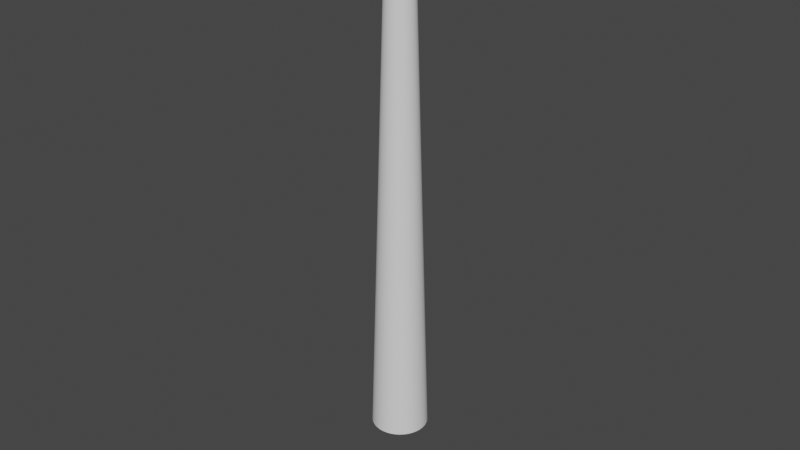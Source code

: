 # Source: LightRay.blend  (saved by Blender 3.6.11; exported with 4.5.12 LTS)
import bpy
from mathutils import Matrix  # noqa: F401  (used for matrix-valued properties, if any)

bpy.ops.wm.read_factory_settings(use_empty=True)
scene = bpy.context.scene
scene.name = 'Scene'

# ---- collections
col_collection = bpy.data.collections.new('Collection'); scene.collection.children.link(col_collection)

# ---- world
world_world = bpy.data.worlds.new('World'); scene.world = world_world
world_world.use_nodes = True; world_world.node_tree.nodes.clear()
_N = world_world.node_tree.nodes; _L = world_world.node_tree.links
n0 = _N.new('ShaderNodeOutputWorld'); n0.name = 'World Output'; n0.location = (300, 300)
n1 = _N.new('ShaderNodeBackground'); n1.name = 'Background'; n1.location = (10, 300)
n1.inputs[0].default_value = (0.05088, 0.05088, 0.05088, 1.0)
_L.new(n1.outputs[0], n0.inputs[0])
n0.is_active_output = True
world_world.color = (0.05088, 0.05088, 0.05088)
world_world.use_sun_shadow = False
world_world.sun_shadow_jitter_overblur = 0.0

# ---- meshes
me_cylinder = bpy.data.meshes.new('Cylinder')
me_cylinder.from_pydata([(3.456e-09, 0.127, -2.0), (3.695e-09, 0.0664, 0.0), (0.01244, 0.1263, -2.0), (0.006508, 0.06608, 0.0), (0.02477, 0.1245, -2.0), (0.01295, 0.06513, 0.0), (0.03685, 0.1215, -2.0), (0.01928, 0.06354, 0.0), (0.04858, 0.1173, -2.0), (0.02541, 0.06135, 0.0), (0.05985, 0.112, -2.0), (0.0313, 0.05856, 0.0), (0.07053, 0.1056, -2.0), (0.03689, 0.05521, 0.0), (0.08054, 0.09814, -2.0), (0.04212, 0.05133, 0.0), (0.08977, 0.08977, -2.0), (0.04695, 0.04695, 0.0), (0.09814, 0.08054, -2.0), (0.05133, 0.04212, 0.0), (0.1056, 0.07053, -2.0), (0.05521, 0.03689, 0.0), (0.112, 0.05985, -2.0), (0.05856, 0.0313, 0.0), (0.1173, 0.04858, -2.0), (0.06135, 0.02541, 0.0), (0.1215, 0.03685, -2.0), (0.06354, 0.01928, 0.0), (0.1245, 0.02477, -2.0), (0.06513, 0.01295, 0.0), (0.1263, 0.01244, -2.0), (0.06608, 0.006508, 0.0), (0.127, -8.131e-10, -2.0), (0.0664, -8.695e-10, 0.0), (0.1263, -0.01244, -2.0), (0.06608, -0.006508, 0.0), (0.1245, -0.02477, -2.0), (0.06513, -0.01295, 0.0), (0.1215, -0.03685, -2.0), (0.06354, -0.01928, 0.0), (0.1173, -0.04858, -2.0), (0.06135, -0.02541, 0.0), (0.112, -0.05985, -2.0), (0.05856, -0.0313, 0.0), (0.1056, -0.07053, -2.0), (0.05521, -0.03689, 0.0), (0.09814, -0.08054, -2.0), (0.05133, -0.04212, 0.0), (0.08977, -0.08977, -2.0), (0.04695, -0.04695, 0.0), (0.08054, -0.09814, -2.0), (0.04212, -0.05133, 0.0), (0.07053, -0.1056, -2.0), (0.03689, -0.05521, 0.0), (0.05985, -0.112, -2.0), (0.0313, -0.05856, 0.0), (0.04858, -0.1173, -2.0), (0.02541, -0.06135, 0.0), (0.03685, -0.1215, -2.0), (0.01928, -0.06354, 0.0), (0.02477, -0.1245, -2.0), (0.01295, -0.06513, 0.0), (0.01244, -0.1263, -2.0), (0.006508, -0.06608, 0.0), (3.456e-09, -0.127, -2.0), (3.695e-09, -0.0664, 0.0), (-0.01244, -0.1263, -2.0), (-0.006508, -0.06608, 0.0), (-0.02477, -0.1245, -2.0), (-0.01295, -0.06513, 0.0), (-0.03685, -0.1215, -2.0), (-0.01928, -0.06354, 0.0), (-0.04858, -0.1173, -2.0), (-0.02541, -0.06135, 0.0), (-0.05985, -0.112, -2.0), (-0.0313, -0.05856, 0.0), (-0.07053, -0.1056, -2.0), (-0.03689, -0.05521, 0.0), (-0.08054, -0.09814, -2.0), (-0.04212, -0.05133, 0.0), (-0.08977, -0.08977, -2.0), (-0.04695, -0.04695, 0.0), (-0.09814, -0.08054, -2.0), (-0.05133, -0.04212, 0.0), (-0.1056, -0.07053, -2.0), (-0.05521, -0.03689, 0.0), (-0.112, -0.05985, -2.0), (-0.05856, -0.0313, 0.0), (-0.1173, -0.04858, -2.0), (-0.06135, -0.02541, 0.0), (-0.1215, -0.03685, -2.0), (-0.06354, -0.01928, 0.0), (-0.1245, -0.02477, -2.0), (-0.06513, -0.01295, 0.0), (-0.1263, -0.01244, -2.0), (-0.06608, -0.006508, 0.0), (-0.127, -8.131e-10, -2.0), (-0.0664, -8.695e-10, 0.0), (-0.1263, 0.01244, -2.0), (-0.06608, 0.006508, 0.0), (-0.1245, 0.02477, -2.0), (-0.06513, 0.01295, 0.0), (-0.1215, 0.03685, -2.0), (-0.06354, 0.01928, 0.0), (-0.1173, 0.04858, -2.0), (-0.06135, 0.02541, 0.0), (-0.112, 0.05985, -2.0), (-0.05856, 0.0313, 0.0), (-0.1056, 0.07053, -2.0), (-0.05521, 0.03689, 0.0), (-0.09814, 0.08054, -2.0), (-0.05133, 0.04212, 0.0), (-0.08977, 0.08977, -2.0), (-0.04695, 0.04695, 0.0), (-0.08054, 0.09814, -2.0), (-0.04212, 0.05133, 0.0), (-0.07053, 0.1056, -2.0), (-0.03689, 0.05521, 0.0), (-0.05985, 0.112, -2.0), (-0.0313, 0.05856, 0.0), (-0.04858, 0.1173, -2.0), (-0.02541, 0.06135, 0.0), (-0.03685, 0.1215, -2.0), (-0.01928, 0.06354, 0.0), (-0.02477, 0.1245, -2.0), (-0.01295, 0.06513, 0.0), (-0.01244, 0.1263, -2.0), (-0.006508, 0.06608, 0.0)], [], [(0, 1, 3, 2), (2, 3, 5, 4), (4, 5, 7, 6), (6, 7, 9, 8), (8, 9, 11, 10), (10, 11, 13, 12), (12, 13, 15, 14), (14, 15, 17, 16), (16, 17, 19, 18), (18, 19, 21, 20), (20, 21, 23, 22), (22, 23, 25, 24), (24, 25, 27, 26), (26, 27, 29, 28), (28, 29, 31, 30), (30, 31, 33, 32), (32, 33, 35, 34), (34, 35, 37, 36), (36, 37, 39, 38), (38, 39, 41, 40), (40, 41, 43, 42), (42, 43, 45, 44), (44, 45, 47, 46), (46, 47, 49, 48), (48, 49, 51, 50), (50, 51, 53, 52), (52, 53, 55, 54), (54, 55, 57, 56), (56, 57, 59, 58), (58, 59, 61, 60), (60, 61, 63, 62), (62, 63, 65, 64), (64, 65, 67, 66), (66, 67, 69, 68), (68, 69, 71, 70), (70, 71, 73, 72), (72, 73, 75, 74), (74, 75, 77, 76), (76, 77, 79, 78), (78, 79, 81, 80), (80, 81, 83, 82), (82, 83, 85, 84), (84, 85, 87, 86), (86, 87, 89, 88), (88, 89, 91, 90), (90, 91, 93, 92), (92, 93, 95, 94), (94, 95, 97, 96), (96, 97, 99, 98), (98, 99, 101, 100), (100, 101, 103, 102), (102, 103, 105, 104), (104, 105, 107, 106), (106, 107, 109, 108), (108, 109, 111, 110), (110, 111, 113, 112), (112, 113, 115, 114), (114, 115, 117, 116), (116, 117, 119, 118), (118, 119, 121, 120), (120, 121, 123, 122), (122, 123, 125, 124), (124, 125, 127, 126), (126, 127, 1, 0)])
_uv = me_cylinder.uv_layers.new(name='UVMap')
_uv.uv.foreach_set('vector', [1.0, -5.96e-08, 1.0, 1.0, 0.9844, 1.0, 0.9844, -5.96e-08, 0.9844, -5.96e-08, 0.9844, 1.0, 0.9688, 1.0, 0.9688, -5.96e-08, 0.9688, -5.96e-08, 0.9688, 1.0, 0.9531, 1.0, 0.9531, -5.96e-08, 0.9531, -5.96e-08, 0.9531, 1.0, 0.9375, 1.0, 0.9375, -5.96e-08, 0.9375, -5.96e-08, 0.9375, 1.0, 0.9219, 1.0, 0.9219, -5.96e-08, 0.9219, -5.96e-08, 0.9219, 1.0, 0.9062, 1.0, 0.9063, -5.96e-08, 0.9063, -5.96e-08, 0.9062, 1.0, 0.8906, 1.0, 0.8906, -5.96e-08, 0.8906, -5.96e-08, 0.8906, 1.0, 0.875, 1.0, 0.875, -5.96e-08, 0.875, -5.96e-08, 0.875, 1.0, 0.8594, 1.0, 0.8594, -5.96e-08, 0.8594, -5.96e-08, 0.8594, 1.0, 0.8438, 1.0, 0.8438, -5.96e-08, 0.8438, -5.96e-08, 0.8438, 1.0, 0.8281, 1.0, 0.8281, -5.96e-08, 0.8281, -5.96e-08, 0.8281, 1.0, 0.8125, 1.0, 0.8125, -5.96e-08, 0.8125, -5.96e-08, 0.8125, 1.0, 0.7969, 1.0, 0.7969, -5.96e-08, 0.7969, -5.96e-08, 0.7969, 1.0, 0.7812, 1.0, 0.7812, -5.96e-08, 0.7812, -5.96e-08, 0.7812, 1.0, 0.7656, 1.0, 0.7656, -5.96e-08, 0.7656, -5.96e-08, 0.7656, 1.0, 0.75, 1.0, 0.75, -5.96e-08, 0.75, -5.96e-08, 0.75, 1.0, 0.7344, 1.0, 0.7344, -5.96e-08, 0.7344, -5.96e-08, 0.7344, 1.0, 0.7188, 1.0, 0.7187, -5.96e-08, 0.7187, -5.96e-08, 0.7188, 1.0, 0.7031, 1.0, 0.7031, -5.96e-08, 0.7031, -5.96e-08, 0.7031, 1.0, 0.6875, 1.0, 0.6875, -5.96e-08, 0.6875, -5.96e-08, 0.6875, 1.0, 0.6719, 1.0, 0.6719, -5.96e-08, 0.6719, -5.96e-08, 0.6719, 1.0, 0.6562, 1.0, 0.6562, -5.96e-08, 0.6562, -5.96e-08, 0.6562, 1.0, 0.6406, 1.0, 0.6406, -5.96e-08, 0.6406, -5.96e-08, 0.6406, 1.0, 0.625, 1.0, 0.625, -5.96e-08, 0.625, -5.96e-08, 0.625, 1.0, 0.6094, 1.0, 0.6094, -5.96e-08, 0.6094, -5.96e-08, 0.6094, 1.0, 0.5938, 1.0, 0.5937, -5.96e-08, 0.5937, -5.96e-08, 0.5938, 1.0, 0.5781, 1.0, 0.5781, -5.96e-08, 0.5781, -5.96e-08, 0.5781, 1.0, 0.5625, 1.0, 0.5625, -5.96e-08, 0.5625, -5.96e-08, 0.5625, 1.0, 0.5469, 1.0, 0.5469, -5.96e-08, 0.5469, -5.96e-08, 0.5469, 1.0, 0.5312, 1.0, 0.5312, -5.96e-08, 0.5312, -5.96e-08, 0.5312, 1.0, 0.5156, 1.0, 0.5156, -5.96e-08, 0.5156, -5.96e-08, 0.5156, 1.0, 0.5, 1.0, 0.5, -5.96e-08, 0.5, -5.96e-08, 0.5, 1.0, 0.4844, 1.0, 0.4844, -5.96e-08, 0.4844, -5.96e-08, 0.4844, 1.0, 0.4688, 1.0, 0.4687, -5.96e-08, 0.4687, -5.96e-08, 0.4688, 1.0, 0.4531, 1.0, 0.4531, -5.96e-08, 0.4531, -5.96e-08, 0.4531, 1.0, 0.4375, 1.0, 0.4375, -5.96e-08, 0.4375, -5.96e-08, 0.4375, 1.0, 0.4219, 1.0, 0.4219, -5.96e-08, 0.4219, -5.96e-08, 0.4219, 1.0, 0.4062, 1.0, 0.4062, -5.96e-08, 0.4062, -5.96e-08, 0.4062, 1.0, 0.3906, 1.0, 0.3906, -5.96e-08, 0.3906, -5.96e-08, 0.3906, 1.0, 0.375, 1.0, 0.375, -5.96e-08, 0.375, -5.96e-08, 0.375, 1.0, 0.3594, 1.0, 0.3594, -5.96e-08, 0.3594, -5.96e-08, 0.3594, 1.0, 0.3438, 1.0, 0.3438, -5.96e-08, 0.3438, -5.96e-08, 0.3438, 1.0, 0.3281, 1.0, 0.3281, -5.96e-08, 0.3281, -5.96e-08, 0.3281, 1.0, 0.3125, 1.0, 0.3125, -5.96e-08, 0.3125, -5.96e-08, 0.3125, 1.0, 0.2969, 1.0, 0.2969, -5.96e-08, 0.2969, -5.96e-08, 0.2969, 1.0, 0.2812, 1.0, 0.2813, -5.96e-08, 0.2813, -5.96e-08, 0.2812, 1.0, 0.2656, 1.0, 0.2656, -5.96e-08, 0.2656, -5.96e-08, 0.2656, 1.0, 0.25, 1.0, 0.25, -5.96e-08, 0.25, -5.96e-08, 0.25, 1.0, 0.2344, 1.0, 0.2344, -5.96e-08, 0.2344, -5.96e-08, 0.2344, 1.0, 0.2187, 1.0, 0.2188, -5.96e-08, 0.2188, -5.96e-08, 0.2187, 1.0, 0.2031, 1.0, 0.2031, -5.96e-08, 0.2031, -5.96e-08, 0.2031, 1.0, 0.1875, 1.0, 0.1875, -5.96e-08, 0.1875, -5.96e-08, 0.1875, 1.0, 0.1719, 1.0, 0.1719, -5.96e-08, 0.1719, -5.96e-08, 0.1719, 1.0, 0.1562, 1.0, 0.1563, -5.96e-08, 0.1563, -5.96e-08, 0.1562, 1.0, 0.1406, 1.0, 0.1406, -5.96e-08, 0.1406, -5.96e-08, 0.1406, 1.0, 0.125, 1.0, 0.125, -5.96e-08, 0.125, -5.96e-08, 0.125, 1.0, 0.1094, 1.0, 0.1094, -5.96e-08, 0.1094, -5.96e-08, 0.1094, 1.0, 0.09375, 1.0, 0.09375, -5.96e-08, 0.09375, -5.96e-08, 0.09375, 1.0, 0.07812, 1.0, 0.07813, -5.96e-08, 0.07813, -5.96e-08, 0.07812, 1.0, 0.0625, 1.0, 0.0625, -5.96e-08, 0.0625, -5.96e-08, 0.0625, 1.0, 0.04687, 1.0, 0.04688, -5.96e-08, 0.04688, -5.96e-08, 0.04687, 1.0, 0.03125, 1.0, 0.03125, -5.96e-08, 0.03125, -5.96e-08, 0.03125, 1.0, 0.01562, 1.0, 0.01563, -5.96e-08, 0.01563, -5.96e-08, 0.01562, 1.0, 0.0, 1.0, 0.0, -5.96e-08])
me_cylinder.update()

# ---- objects
ob_cylinder = bpy.data.objects.new('Cylinder', me_cylinder)

# ---- transforms, parenting, visibility, modifiers, constraints
ob_cylinder.location = (0.0, 0.0, 0.0)
ob_cylinder.use_shape_key_edit_mode = True

# ---- collection membership
col_collection.objects.link(ob_cylinder)

# ---- scene / render settings (as saved in the file)
scene.frame_start = 1; scene.frame_end = 250; scene.frame_set(1)
scene.render.engine = 'BLENDER_EEVEE_NEXT'
scene.cycles.sampling_pattern = 'TABULATED_SOBOL'
scene.view_settings.view_transform = 'Filmic'
bpy.context.view_layer.update()

# ---- added for rendering (the .blend has no active camera and no usable light): camera, sun
cam_auto = bpy.data.cameras.new('AutoCamera')
cam_auto.lens = 50.0
cam_auto.sensor_width = 36.0
cam_auto.clip_end = 1000.0
ob_auto_camera = bpy.data.objects.new('AutoCamera', cam_auto)
scene.collection.objects.link(ob_auto_camera)
ob_auto_camera.location = (2.66884, -3.20261, 1.13507)
ob_auto_camera.rotation_euler = (1.09748, -7.21219e-08, 0.694738)
scene.camera = ob_auto_camera
light_auto_sun = bpy.data.lights.new('AutoSun', 'SUN')
light_auto_sun.energy = 3.0
light_auto_sun.angle = 0.0523599
ob_auto_sun = bpy.data.objects.new('AutoSun', light_auto_sun)
scene.collection.objects.link(ob_auto_sun)
ob_auto_sun.rotation_euler = (0.872665, 0.174533, 0.523599)
bpy.context.view_layer.update()
